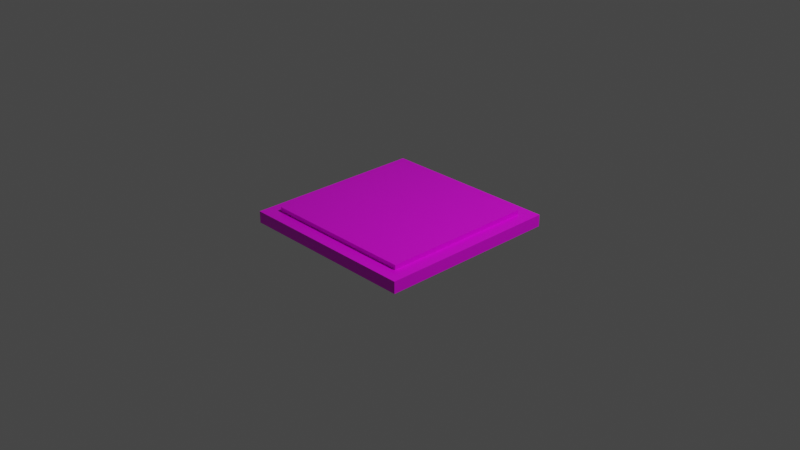 # Source: lvl3-tile3.blend  (saved by Blender 3.2.14; exported with 4.5.12 LTS)
import bpy
from mathutils import Matrix  # noqa: F401  (used for matrix-valued properties, if any)

bpy.ops.wm.read_factory_settings(use_empty=True)
scene = bpy.context.scene
scene.name = 'Scene'

# ---- collections
col_collection = bpy.data.collections.new('Collection'); scene.collection.children.link(col_collection)

# ---- images (referenced by path relative to the original .blend; pixels are not part of the script)
import os
ASSET_DIR = os.environ.get("B2B_ASSET_DIR", "")  # directory of the original .blend (textures are referenced by path, not embedded)
HERE = os.path.dirname(os.path.abspath(__file__))  # packed textures are extracted next to this script under _unpacked/

def load_image(name, relpath, width, height, colorspace="sRGB"):
    """Load a texture the original file referenced (path relative to the .blend, or extracted next to this script)."""
    p = next((c for c in (os.path.join(HERE, relpath), os.path.join(ASSET_DIR, relpath)) if relpath and os.path.exists(c)), "")
    if p:
        img = bpy.data.images.load(p, check_existing=True)
        img.name = name
    else:  # same state as the original file: an image datablock whose file is absent (Cycles renders it pink)
        img = bpy.data.images.new(name, width, height)
        img.source = "FILE"
        img.filepath = "//" + (relpath or name)
    img.colorspace_settings.name = colorspace
    return img
img_lvl3_tiles_png = load_image('lvl3-tiles.png', 'textures/lvl3-tiles.png', 1024, 1024, 'sRGB')

# ---- materials (node trees are filled in below, after node groups)
mat_whiletile = bpy.data.materials.new('whiletile')
mat_whiletile.alpha_threshold = 0.0
mat_whiletile.use_transparent_shadow = False
mat_whiletile.line_color = (0.0, 0.0, 0.0, 1.0)

# ---- material node trees
mat_whiletile.use_nodes = True; mat_whiletile.node_tree.nodes.clear()
_N = mat_whiletile.node_tree.nodes; _L = mat_whiletile.node_tree.links
n0 = _N.new('ShaderNodeOutputMaterial'); n0.name = 'Material Output'; n0.location = (300, 300)
n1 = _N.new('ShaderNodeBsdfPrincipled'); n1.name = 'Principled BSDF'; n1.location = (10, 300)
n1.distribution = 'GGX'
n1.subsurface_method = 'RANDOM_WALK_SKIN'
n1.inputs[2].default_value = 0.4
n1.inputs[3].default_value = 1.45
n1.inputs[27].default_value = (0.0, 0.0, 0.0, 1.0)
n1.inputs[28].default_value = 1.0
n2 = _N.new('ShaderNodeTexImage'); n2.name = 'Image Texture'; n2.location = (-280, 260)
n2.image = img_lvl3_tiles_png
_L.new(n1.outputs[0], n0.inputs[0])
_L.new(n2.outputs[0], n1.inputs[0])
n0.is_active_output = True

# ---- world
world_world = bpy.data.worlds.new('World'); scene.world = world_world
world_world.use_nodes = True; world_world.node_tree.nodes.clear()
_N = world_world.node_tree.nodes; _L = world_world.node_tree.links
n0 = _N.new('ShaderNodeOutputWorld'); n0.name = 'World Output'; n0.location = (300, 300)
n1 = _N.new('ShaderNodeBackground'); n1.name = 'Background'; n1.location = (10, 300)
n1.inputs[0].default_value = (0.05088, 0.05088, 0.05088, 1.0)
_L.new(n1.outputs[0], n0.inputs[0])
n0.is_active_output = True
world_world.color = (0.05088, 0.05088, 0.05088)
world_world.use_sun_shadow = False
world_world.sun_shadow_jitter_overblur = 0.0

# ---- cameras
cam_camera = bpy.data.cameras.new('Camera')
cam_camera.clip_end = 100.0
cam_camera.ortho_scale = 7.314

# ---- lights
light_light = bpy.data.lights.new('Light', 'POINT')
light_light.transmission_factor = 0.0
light_light.energy = 1000.0
light_light.shadow_soft_size = 0.1
light_light.shadow_maximum_resolution = 0.006
light_light.use_absolute_resolution = True

# ---- meshes
me_cube = bpy.data.meshes.new('Cube')
me_cube.from_pydata([(1.0, 1.0, 1.0), (1.0, 1.0, -1.0), (1.0, -1.0, 1.0), (1.0, -1.0, -1.0), (-1.0, 1.0, 1.0), (-1.0, 1.0, -1.0), (-1.0, -1.0, 1.0), (-1.0, -1.0, -1.0), (-0.8455, 0.8455, -1.0), (-0.8455, -0.8455, -1.0), (0.8455, 0.8455, -1.0), (0.8455, -0.8455, -1.0), (-0.8455, 0.8455, -1.0), (-0.8455, -0.8455, -1.0), (0.8455, 0.8455, -1.0), (0.8455, -0.8455, -1.0), (-0.8455, 0.8455, -1.771), (-0.8455, -0.8455, -1.771), (0.8455, 0.8455, -1.771), (0.8455, -0.8455, -1.771)], [], [(0, 4, 6, 2), (3, 2, 6, 7), (7, 6, 4, 5), (7, 5, 8, 9), (1, 0, 2, 3), (5, 4, 0, 1), (10, 11, 15, 14), (1, 3, 11, 10), (5, 1, 10, 8), (3, 7, 9, 11), (15, 13, 17, 19), (8, 10, 14, 12), (11, 9, 13, 15), (9, 8, 12, 13), (16, 18, 19, 17), (13, 12, 16, 17), (14, 15, 19, 18), (12, 14, 18, 16)])
_uv = me_cube.uv_layers.new(name='UVMap')
_uv.uv.foreach_set('vector', [0.1253, 0.4216, 0.1272, 0.4163, 0.1184, 0.3903, 0.1219, 0.42, 0.1221, 0.448, 0.1219, 0.42, 0.1184, 0.3903, 0.1337, 0.4597, 0.1337, 0.4597, 0.1184, 0.3903, 0.1272, 0.4163, 0.1378, 0.4371, 0.1337, 0.4597, 0.1378, 0.4371, 0.1431, 0.4479, 0.1425, 0.4992, 0.1269, 0.4285, 0.1253, 0.4216, 0.1219, 0.42, 0.1221, 0.448, 0.1378, 0.4371, 0.1272, 0.4163, 0.1253, 0.4216, 0.1269, 0.4285, 0.1276, 0.4319, 0.1224, 0.4623, 0.123, 0.4742, 0.1282, 0.4344, 0.1269, 0.4285, 0.1221, 0.448, 0.1224, 0.4623, 0.1276, 0.4319, 0.1378, 0.4371, 0.1269, 0.4285, 0.1276, 0.4319, 0.1431, 0.4479, 0.1221, 0.448, 0.1337, 0.4597, 0.1425, 0.4992, 0.1224, 0.4623, 0.123, 0.4742, 0.1511, 0.538, 0.1671, 0.6097, 0.107, 0.4953, 0.1431, 0.4479, 0.1276, 0.4319, 0.1282, 0.4344, 0.1472, 0.4573, 0.1224, 0.4623, 0.1425, 0.4992, 0.1511, 0.538, 0.123, 0.4742, 0.1425, 0.4992, 0.1431, 0.4479, 0.1472, 0.4573, 0.1511, 0.538, 0.1592, 0.6707, 0.2748, 0.6707, 0.2748, 0.4653, 0.1592, 0.4653, 0.1511, 0.538, 0.1472, 0.4573, 0.1671, 0.4532, 0.1671, 0.6097, 0.1282, 0.4344, 0.123, 0.4742, 0.107, 0.4953, 0.1252, 0.4211, 0.1472, 0.4573, 0.1282, 0.4344, 0.1252, 0.4211, 0.1671, 0.4532])
me_cube.materials.append(mat_whiletile)
me_cube.use_mirror_vertex_groups = False
me_cube.update()

# ---- objects
ob_cube = bpy.data.objects.new('Cube', me_cube)
ob_light = bpy.data.objects.new('Light', light_light)
ob_camera = bpy.data.objects.new('Camera', cam_camera)

# ---- transforms, parenting, visibility, modifiers, constraints
ob_cube.location = (0.0, 0.0, 0.0)
ob_cube.scale = (1.0, 1.0, -0.06402)
ob_cube.lock_rotations_4d = False
ob_cube.empty_display_type = 'ARROWS'
ob_cube.lineart.crease_threshold = 0.0
_m = ob_cube.modifiers.new('Solidify', 'SOLIDIFY')
ob_light.location = (4.076, 1.005, 5.904)
ob_light.rotation_euler = (0.6503, 0.05522, 1.866)
ob_light.lock_rotations_4d = False
ob_light.empty_display_type = 'ARROWS'
ob_light.color = (0.0, 0.0, 0.0, 0.0)
ob_light.lineart.crease_threshold = 0.0
ob_camera.location = (7.359, -6.926, 4.958)
ob_camera.rotation_euler = (1.109, 0.0, 0.8149)
ob_camera.lock_rotations_4d = False
ob_camera.empty_display_type = 'ARROWS'
ob_camera.color = (0.0, 0.0, 0.0, 0.0)
ob_camera.display_type = 'WIRE'
ob_camera.lineart.crease_threshold = 0.0

# ---- collection membership
col_collection.objects.link(ob_cube)
col_collection.objects.link(ob_light)
col_collection.objects.link(ob_camera)

# ---- scene / render settings (as saved in the file)
scene.camera = ob_camera
scene.frame_start = 1; scene.frame_end = 250; scene.frame_set(1)
scene.render.engine = 'BLENDER_EEVEE_NEXT'
scene.cycles.sampling_pattern = 'TABULATED_SOBOL'
scene.cycles.use_light_tree = False
scene.view_settings.view_transform = 'Filmic'
bpy.context.view_layer.update()
